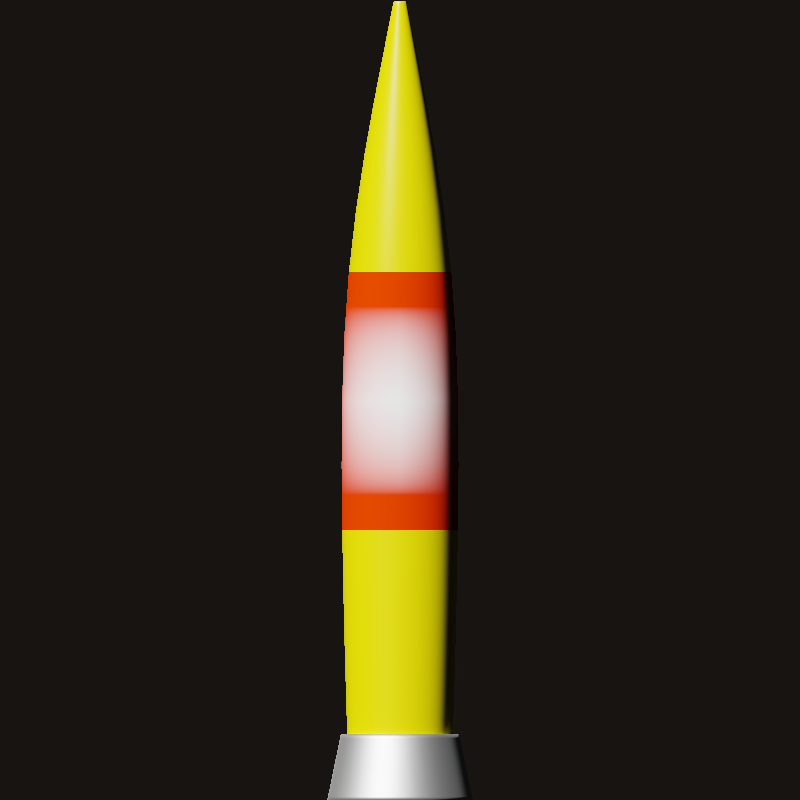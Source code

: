 # Source: missile.blend  (saved by Blender 2.79.0; exported with 4.5.12 LTS)
import bpy
from mathutils import Matrix  # noqa: F401  (used for matrix-valued properties, if any)

bpy.ops.wm.read_factory_settings(use_empty=True)
scene = bpy.context.scene
scene.name = 'Scene'

# ---- collections
col_collection_1 = bpy.data.collections.new('Collection 1'); scene.collection.children.link(col_collection_1)

# ---- images (referenced by path relative to the original .blend; pixels are not part of the script)
import os
ASSET_DIR = os.environ.get("B2B_ASSET_DIR", "")  # directory of the original .blend (textures are referenced by path, not embedded)
HERE = os.path.dirname(os.path.abspath(__file__))  # packed textures are extracted next to this script under _unpacked/

def load_image(name, relpath, width, height, colorspace="sRGB"):
    """Load a texture the original file referenced (path relative to the .blend, or extracted next to this script)."""
    p = next((c for c in (os.path.join(HERE, relpath), os.path.join(ASSET_DIR, relpath)) if relpath and os.path.exists(c)), "")
    if p:
        img = bpy.data.images.load(p, check_existing=True)
        img.name = name
    else:  # same state as the original file: an image datablock whose file is absent (Cycles renders it pink)
        img = bpy.data.images.new(name, width, height)
        img.source = "FILE"
        img.filepath = "//" + (relpath or name)
    img.colorspace_settings.name = colorspace
    return img
img_nukicon_png = load_image('nukicon.png', 'nukicon.png', 1024, 1024, 'sRGB')

# ---- materials (node trees are filled in below, after node groups)
mat_material_001 = bpy.data.materials.new('Material.001')
mat_material_001.alpha_threshold = 0.0
mat_material_001.roughness = 0.5
mat_middle = bpy.data.materials.new('Middle')
mat_middle.alpha_threshold = 0.0
mat_middle.roughness = 0.5
mat_rest = bpy.data.materials.new('Rest')
mat_rest.alpha_threshold = 0.0
mat_rest.roughness = 0.5

# ---- material node trees
mat_material_001.use_nodes = True; mat_material_001.node_tree.nodes.clear()
_N = mat_material_001.node_tree.nodes; _L = mat_material_001.node_tree.links
n0 = _N.new('ShaderNodeOutputMaterial'); n0.name = 'Material Output'; n0.location = (300, 300)
n1 = _N.new('ShaderNodeBsdfPrincipled'); n1.name = 'Principled BSDF'; n1.location = (10, 300)
n1.width = 150
n1.subsurface_method = 'BURLEY'
n1.inputs[1].default_value = 1.0
n1.inputs[3].default_value = 1.45
n1.inputs[9].default_value = (1.0, 1.0, 1.0)
n1.inputs[13].default_value = 0.0
_L.new(n1.outputs[0], n0.inputs[0])
n0.is_active_output = True
mat_middle.use_nodes = True; mat_middle.node_tree.nodes.clear()
_N = mat_middle.node_tree.nodes; _L = mat_middle.node_tree.links
n0 = _N.new('ShaderNodeOutputMaterial'); n0.name = 'Material Output'; n0.location = (300, 300)
n1 = _N.new('ShaderNodeMapping'); n1.name = 'Mapping'; n1.location = (-530, 58)
n2 = _N.new('ShaderNodeTexCoord'); n2.name = 'Texture Coordinate'; n2.location = (-740, 41)
n3 = _N.new('ShaderNodeTexImage'); n3.name = 'Image Texture'; n3.location = (-240, 40)
n3.width = 140
n3.image = img_nukicon_png
n3.extension = 'CLIP'
n4 = _N.new('ShaderNodeMix'); n4.name = 'Mix'; n4.location = (-100, 280)
n4.data_type = 'RGBA'
n4.inputs[6].default_value = (0.8, 0.02233, 0.0, 1.0)
n4.inputs[7].default_value = (1.0, 1.0, 1.0, 1.0)
n5 = _N.new('ShaderNodeBsdfPrincipled'); n5.name = 'Principled BSDF'; n5.location = (120, 320)
n5.width = 150
n5.subsurface_method = 'BURLEY'
n5.inputs[2].default_value = 0.0
n5.inputs[3].default_value = 1.45
n5.inputs[9].default_value = (1.0, 1.0, 1.0)
n5.inputs[13].default_value = 0.0
_L.new(n1.outputs[0], n3.inputs[0])
_L.new(n2.outputs[2], n1.inputs[0])
_L.new(n3.outputs[1], n4.inputs[0])
_L.new(n4.outputs[2], n5.inputs[0])
_L.new(n5.outputs[0], n0.inputs[0])
n0.is_active_output = True
mat_rest.use_nodes = True; mat_rest.node_tree.nodes.clear()
_N = mat_rest.node_tree.nodes; _L = mat_rest.node_tree.links
n0 = _N.new('ShaderNodeOutputMaterial'); n0.name = 'Material Output'; n0.location = (300, 300)
n1 = _N.new('ShaderNodeBsdfPrincipled'); n1.name = 'Principled BSDF'; n1.location = (10, 300)
n1.width = 150
n1.subsurface_method = 'BURLEY'
n1.inputs[0].default_value = (0.8, 0.6636, 0.0, 1.0)
n1.inputs[2].default_value = 0.3
n1.inputs[3].default_value = 1.45
n1.inputs[9].default_value = (1.0, 1.0, 1.0)
_L.new(n1.outputs[0], n0.inputs[0])
n0.is_active_output = True

# ---- world
world_world = bpy.data.worlds.new('World'); scene.world = world_world
world_world.use_nodes = True; world_world.node_tree.nodes.clear()
_N = world_world.node_tree.nodes; _L = world_world.node_tree.links
n0 = _N.new('ShaderNodeOutputWorld'); n0.name = 'World Output'; n0.location = (300, 300)
n1 = _N.new('ShaderNodeBackground'); n1.name = 'Background'; n1.location = (10, 300)
n1.inputs[1].default_value = 0.01
n2 = _N.new('ShaderNodeTexSky'); n2.name = 'Sky Texture'; n2.location = (-190, 300)
n2.sky_type = 'PREETHAM'
n2.sun_direction = (-0.8873, 0.3676, 0.2786)
n2.sun_elevation = 1.571
_L.new(n1.outputs[0], n0.inputs[0])
_L.new(n2.outputs[0], n1.inputs[0])
n0.is_active_output = True
world_world.color = (0.05088, 0.05088, 0.05088)
world_world.use_sun_shadow = False
world_world.sun_shadow_jitter_overblur = 0.0
world_world.cycles.sampling_method = 'MANUAL'

# ---- cameras
cam_camera_001 = bpy.data.cameras.new('Camera.001')
cam_camera_001.type = 'ORTHO'
cam_camera_001.clip_end = 100.0
cam_camera_001.lens = 35.0
cam_camera_001.sensor_width = 32.0
cam_camera_001.sensor_height = 18.0
cam_camera_001.ortho_scale = 4.0
cam_camera_001.display_size = 2.0
cam_camera_001.dof.focus_distance = 0.0

# ---- lights
light_sun = bpy.data.lights.new('Sun', 'SUN')
light_sun.transmission_factor = 0.0
light_sun.angle = 0.1993
light_sun.shadow_buffer_clip_start = 0.5
light_sun.shadow_soft_size = 0.1
light_sun.shadow_cascade_max_distance = 1000.0

# ---- meshes
me_cylinder_004 = bpy.data.meshes.new('Cylinder.004')
me_cylinder_004.from_pydata([(7.396e-08, 0.3649, 0.0), (7.85e-08, 0.2967, 0.3312), (0.0712, 0.3579, 0.0), (0.05788, 0.291, 0.3312), (0.1397, 0.3372, 0.0), (0.1135, 0.2741, 0.3312), (0.2028, 0.3034, 0.0), (0.1648, 0.2467, 0.3312), (0.2581, 0.2581, 0.0), (0.2098, 0.2098, 0.3312), (0.3034, 0.2028, 0.0), (0.2467, 0.1648, 0.3312), (0.3372, 0.1397, 0.0), (0.2741, 0.1135, 0.3312), (0.3579, 0.0712, 0.0), (0.291, 0.05788, 0.3312), (0.3649, 2.163e-07, 0.0), (0.2967, 2.274e-07, 0.3312), (0.3579, -0.0712, 0.0), (0.291, -0.05788, 0.3312), (0.3372, -0.1397, 0.0), (0.2741, -0.1135, 0.3312), (0.3034, -0.2028, 0.0), (0.2467, -0.1648, 0.3312), (0.2581, -0.2581, 0.0), (0.2098, -0.2098, 0.3312), (0.2028, -0.3034, 0.0), (0.1648, -0.2467, 0.3312), (0.1397, -0.3372, 0.0), (0.1135, -0.2741, 0.3312), (0.0712, -0.3579, 0.0), (0.05788, -0.291, 0.3312), (-4.495e-08, -0.3649, 0.0), (-1.818e-08, -0.2967, 0.3312), (-0.0712, -0.3579, 0.0), (-0.05788, -0.291, 0.3312), (-0.1397, -0.3372, 0.0), (-0.1135, -0.2741, 0.3312), (-0.2028, -0.3034, 0.0), (-0.1648, -0.2467, 0.3312), (-0.2581, -0.2581, 0.0), (-0.2098, -0.2098, 0.3312), (-0.3034, -0.2028, 0.0), (-0.2467, -0.1648, 0.3312), (-0.3372, -0.1397, 0.0), (-0.2741, -0.1135, 0.3312), (-0.3579, -0.0712, 0.0), (-0.291, -0.05788, 0.3312), (-0.3649, 5.412e-07, 0.0), (-0.2967, 4.915e-07, 0.3312), (-0.3579, 0.0712, 0.0), (-0.291, 0.05788, 0.3312), (-0.3372, 0.1397, 0.0), (-0.2741, 0.1135, 0.3312), (-0.3034, 0.2028, 0.0), (-0.2467, 0.1648, 0.3312), (-0.2581, 0.2581, 0.0), (-0.2098, 0.2098, 0.3312), (-0.2028, 0.3034, 0.0), (-0.1648, 0.2467, 0.3312), (-0.1397, 0.3372, 0.0), (-0.1135, 0.2741, 0.3312), (-0.0712, 0.3579, 0.0), (-0.05788, 0.291, 0.3312), (7.825e-08, 0.3006, 0.3125), (0.05864, 0.2948, 0.3125), (0.115, 0.2777, 0.3125), (0.167, 0.2499, 0.3125), (0.2125, 0.2125, 0.3125), (0.2499, 0.167, 0.3125), (0.2777, 0.115, 0.3125), (0.2948, 0.05864, 0.3125), (0.3006, 2.268e-07, 0.3125), (0.2948, -0.05863, 0.3125), (0.2777, -0.115, 0.3125), (0.2499, -0.167, 0.3125), (0.2125, -0.2125, 0.3125), (0.167, -0.2499, 0.3125), (0.115, -0.2777, 0.3125), (0.05864, -0.2948, 0.3125), (-1.969e-08, -0.3006, 0.3125), (-0.05864, -0.2948, 0.3125), (-0.115, -0.2777, 0.3125), (-0.167, -0.2499, 0.3125), (-0.2125, -0.2125, 0.3125), (-0.2499, -0.167, 0.3125), (-0.2777, -0.115, 0.3125), (-0.2948, -0.05863, 0.3125), (-0.3006, 4.943e-07, 0.3125), (-0.2948, 0.05864, 0.3125), (-0.2777, 0.115, 0.3125), (-0.2499, 0.167, 0.3125), (-0.2125, 0.2125, 0.3125), (-0.167, 0.2499, 0.3125), (-0.115, 0.2777, 0.3125), (-0.05863, 0.2948, 0.3125), (0.0704, 0.3539, 0.01982), (0.1381, 0.3334, 0.01982), (0.2005, 0.3, 0.01982), (0.2552, 0.2552, 0.01982), (0.3, 0.2005, 0.01982), (0.3334, 0.1381, 0.01982), (0.3539, 0.0704, 0.01982), (0.3609, 2.17e-07, 0.01982), (0.3539, -0.0704, 0.01982), (0.3334, -0.1381, 0.01982), (0.3, -0.2005, 0.01982), (0.2552, -0.2552, 0.01982), (0.2005, -0.3, 0.01982), (0.1381, -0.3334, 0.01982), (0.0704, -0.3539, 0.01982), (-4.335e-08, -0.3609, 0.01982), (-0.0704, -0.3539, 0.01982), (-0.1381, -0.3334, 0.01982), (-0.2005, -0.3, 0.01982), (-0.2552, -0.2552, 0.01982), (-0.3, -0.2005, 0.01982), (-0.3334, -0.1381, 0.01982), (-0.3539, -0.0704, 0.01982), (-0.3609, 5.382e-07, 0.01982), (-0.3539, 0.0704, 0.01982), (-0.3334, 0.1381, 0.01982), (-0.3, 0.2005, 0.01982), (-0.2552, 0.2552, 0.01982), (-0.2005, 0.3, 0.01982), (-0.1381, 0.3334, 0.01982), (-0.0704, 0.3539, 0.01982), (7.423e-08, 0.3609, 0.01982)], [], [(64, 1, 3, 65), (65, 3, 5, 66), (66, 5, 7, 67), (67, 7, 9, 68), (68, 9, 11, 69), (69, 11, 13, 70), (70, 13, 15, 71), (71, 15, 17, 72), (72, 17, 19, 73), (73, 19, 21, 74), (74, 21, 23, 75), (75, 23, 25, 76), (76, 25, 27, 77), (77, 27, 29, 78), (78, 29, 31, 79), (79, 31, 33, 80), (80, 33, 35, 81), (81, 35, 37, 82), (82, 37, 39, 83), (83, 39, 41, 84), (84, 41, 43, 85), (85, 43, 45, 86), (86, 45, 47, 87), (87, 47, 49, 88), (88, 49, 51, 89), (89, 51, 53, 90), (90, 53, 55, 91), (91, 55, 57, 92), (92, 57, 59, 93), (93, 59, 61, 94), (3, 1, 63, 61, 59, 57, 55, 53, 51, 49, 47, 45, 43, 41, 39, 37, 35, 33, 31, 29, 27, 25, 23, 21, 19, 17, 15, 13, 11, 9, 7, 5), (94, 61, 63, 95), (95, 63, 1, 64), (0, 2, 4, 6, 8, 10, 12, 14, 16, 18, 20, 22, 24, 26, 28, 30, 32, 34, 36, 38, 40, 42, 44, 46, 48, 50, 52, 54, 56, 58, 60, 62), (126, 95, 64, 127), (125, 94, 95, 126), (124, 93, 94, 125), (123, 92, 93, 124), (122, 91, 92, 123), (121, 90, 91, 122), (120, 89, 90, 121), (119, 88, 89, 120), (118, 87, 88, 119), (117, 86, 87, 118), (116, 85, 86, 117), (115, 84, 85, 116), (114, 83, 84, 115), (113, 82, 83, 114), (112, 81, 82, 113), (111, 80, 81, 112), (110, 79, 80, 111), (109, 78, 79, 110), (108, 77, 78, 109), (107, 76, 77, 108), (106, 75, 76, 107), (105, 74, 75, 106), (104, 73, 74, 105), (103, 72, 73, 104), (102, 71, 72, 103), (101, 70, 71, 102), (100, 69, 70, 101), (99, 68, 69, 100), (98, 67, 68, 99), (97, 66, 67, 98), (96, 65, 66, 97), (127, 64, 65, 96), (0, 127, 96, 2), (2, 96, 97, 4), (4, 97, 98, 6), (6, 98, 99, 8), (8, 99, 100, 10), (10, 100, 101, 12), (12, 101, 102, 14), (14, 102, 103, 16), (16, 103, 104, 18), (18, 104, 105, 20), (20, 105, 106, 22), (22, 106, 107, 24), (24, 107, 108, 26), (26, 108, 109, 28), (28, 109, 110, 30), (30, 110, 111, 32), (32, 111, 112, 34), (34, 112, 113, 36), (36, 113, 114, 38), (38, 114, 115, 40), (40, 115, 116, 42), (42, 116, 117, 44), (44, 117, 118, 46), (46, 118, 119, 48), (48, 119, 120, 50), (50, 120, 121, 52), (52, 121, 122, 54), (54, 122, 123, 56), (56, 123, 124, 58), (58, 124, 125, 60), (60, 125, 126, 62), (62, 126, 127, 0)])
me_cylinder_004.polygons.foreach_set('use_smooth', [True] * 98)
me_cylinder_004.materials.append(mat_material_001)
me_cylinder_004.use_remesh_preserve_volume = False
me_cylinder_004.use_remesh_preserve_attributes = False
me_cylinder_004.use_mirror_vertex_groups = False
me_cylinder_004.update()
me_cylinder_003 = bpy.data.meshes.new('Cylinder.003')
me_cylinder_003.from_pydata([(6.31e-08, 3.269e-07, 2.0)], [], [])
me_cylinder_003.use_remesh_preserve_volume = False
me_cylinder_003.use_remesh_preserve_attributes = False
me_cylinder_003.use_mirror_vertex_groups = False
me_cylinder_003.update()
me_cylinder = bpy.data.meshes.new('Cylinder')
me_cylinder.from_pydata([(5.066e-08, 0.2559, -2.0), (6.552e-08, 0.03234, 2.0), (0.04992, 0.251, -2.0), (0.00631, 0.03172, 2.0), (0.09793, 0.2364, -2.0), (0.01238, 0.02988, 2.0), (0.1422, 0.2128, -2.0), (0.01797, 0.02689, 2.0), (0.1809, 0.1809, -2.0), (0.02287, 0.02287, 2.0), (0.2128, 0.1422, -2.0), (0.02689, 0.01797, 2.0), (0.2364, 0.09793, -2.0), (0.02988, 0.01238, 2.0), (0.251, 0.04992, -2.0), (0.03172, 0.00631, 2.0), (0.2559, 2.616e-07, -2.0), (0.03234, 3.169e-07, 2.0), (0.251, -0.04992, -2.0), (0.03172, -0.00631, 2.0), (0.2364, -0.09793, -2.0), (0.02988, -0.01238, 2.0), (0.2128, -0.1422, -2.0), (0.02689, -0.01797, 2.0), (0.1809, -0.1809, -2.0), (0.02287, -0.02287, 2.0), (0.1422, -0.2128, -2.0), (0.01797, -0.02689, 2.0), (0.09793, -0.2364, -2.0), (0.01238, -0.02988, 2.0), (0.04992, -0.251, -2.0), (0.00631, -0.03172, 2.0), (-3.272e-08, -0.2559, -2.0), (5.498e-08, -0.03234, 2.0), (-0.04992, -0.251, -2.0), (-0.00631, -0.03172, 2.0), (-0.09793, -0.2364, -2.0), (-0.01238, -0.02988, 2.0), (-0.1422, -0.2128, -2.0), (-0.01797, -0.02689, 2.0), (-0.1809, -0.1809, -2.0), (-0.02287, -0.02287, 2.0), (-0.2128, -0.1422, -2.0), (-0.02689, -0.01797, 2.0), (-0.2364, -0.09793, -2.0), (-0.02988, -0.01238, 2.0), (-0.251, -0.04992, -2.0), (-0.03172, -0.00631, 2.0), (-0.2559, 4.894e-07, -2.0), (-0.03234, 3.457e-07, 2.0), (-0.251, 0.04992, -2.0), (-0.03172, 0.00631, 2.0), (-0.2364, 0.09793, -2.0), (-0.02988, 0.01238, 2.0), (-0.2128, 0.1422, -2.0), (-0.02689, 0.01797, 2.0), (-0.1809, 0.1809, -2.0), (-0.02287, 0.02287, 2.0), (-0.1422, 0.2128, -2.0), (-0.01797, 0.02689, 2.0), (-0.09793, 0.2364, -2.0), (-0.01238, 0.02988, 2.0), (-0.04992, 0.251, -2.0), (-0.00631, 0.03172, 2.0), (4.787e-08, 0.2978, -0.6667), (4.787e-08, 0.2978, 0.6667), (0.0581, 0.2921, 0.6667), (0.0581, 0.2921, -0.6667), (0.114, 0.2751, 0.6667), (0.114, 0.2751, -0.6667), (0.1655, 0.2476, 0.6667), (0.1655, 0.2476, -0.6667), (0.2106, 0.2106, 0.6667), (0.2106, 0.2106, -0.6667), (0.2476, 0.1655, 0.6667), (0.2476, 0.1655, -0.6667), (0.2751, 0.114, 0.6667), (0.2751, 0.114, -0.6667), (0.2921, 0.0581, 0.6667), (0.2921, 0.0581, -0.6667), (0.2978, 2.512e-07, 0.6667), (0.2978, 2.512e-07, -0.6667), (0.2921, -0.0581, 0.6667), (0.2921, -0.0581, -0.6667), (0.2751, -0.114, 0.6667), (0.2751, -0.114, -0.6667), (0.2476, -0.1655, 0.6667), (0.2476, -0.1655, -0.6667), (0.2106, -0.2106, 0.6667), (0.2106, -0.2106, -0.6667), (0.1655, -0.2476, 0.6667), (0.1655, -0.2476, -0.6667), (0.114, -0.2751, 0.6667), (0.114, -0.2751, -0.6667), (0.0581, -0.2921, 0.6667), (0.0581, -0.2921, -0.6667), (-4.917e-08, -0.2978, 0.6667), (-4.917e-08, -0.2978, -0.6667), (-0.0581, -0.2921, 0.6667), (-0.0581, -0.2921, -0.6667), (-0.114, -0.2751, 0.6667), (-0.114, -0.2751, -0.6667), (-0.1655, -0.2476, 0.6667), (-0.1655, -0.2476, -0.6667), (-0.2106, -0.2106, 0.6667), (-0.2106, -0.2106, -0.6667), (-0.2476, -0.1655, 0.6667), (-0.2476, -0.1655, -0.6667), (-0.2751, -0.114, 0.6667), (-0.2751, -0.114, -0.6667), (-0.2921, -0.0581, 0.6667), (-0.2921, -0.0581, -0.6667), (-0.2978, 5.163e-07, 0.6667), (-0.2978, 5.163e-07, -0.6667), (-0.2921, 0.0581, 0.6667), (-0.2921, 0.0581, -0.6667), (-0.2751, 0.114, 0.6667), (-0.2751, 0.114, -0.6667), (-0.2476, 0.1655, 0.6667), (-0.2476, 0.1655, -0.6667), (-0.2106, 0.2106, 0.6667), (-0.2106, 0.2106, -0.6667), (-0.1655, 0.2476, 0.6667), (-0.1655, 0.2476, -0.6667), (-0.114, 0.2751, 0.6667), (-0.114, 0.2751, -0.6667), (-0.0581, 0.2921, 0.6667), (-0.0581, 0.2921, -0.6667), (0.05074, 0.2551, -1.866), (0.09954, 0.2403, -1.866), (0.1445, 0.2163, -1.866), (0.1839, 0.1839, -1.866), (0.2163, 0.1445, -1.866), (0.2403, 0.09954, -1.866), (0.2551, 0.05074, -1.866), (0.2601, 2.605e-07, -1.866), (0.2551, -0.05074, -1.866), (0.2403, -0.09954, -1.866), (0.2163, -0.1445, -1.866), (0.1839, -0.1839, -1.866), (0.1445, -0.2163, -1.866), (0.09954, -0.2403, -1.866), (0.05074, -0.2551, -1.866), (-3.437e-08, -0.2601, -1.866), (-0.05074, -0.2551, -1.866), (-0.09954, -0.2403, -1.866), (-0.1445, -0.2163, -1.866), (-0.1839, -0.1839, -1.866), (-0.2163, -0.1445, -1.866), (-0.2403, -0.09954, -1.866), (-0.2551, -0.05074, -1.866), (-0.2601, 4.921e-07, -1.866), (-0.2551, 0.05074, -1.866), (-0.2403, 0.09954, -1.866), (-0.2163, 0.1445, -1.866), (-0.1839, 0.1839, -1.866), (-0.1445, 0.2163, -1.866), (-0.09954, 0.2403, -1.866), (-0.05074, 0.2551, -1.866), (5.038e-08, 0.2601, -1.866), (6.552e-08, 0.03234, 2.0), (0.00631, 0.03172, 2.0), (0.01238, 0.02988, 2.0), (0.01797, 0.02689, 2.0), (0.02287, 0.02287, 2.0), (0.02689, 0.01797, 2.0), (0.02988, 0.01238, 2.0), (0.03172, 0.00631, 2.0), (0.03234, 3.169e-07, 2.0), (0.03172, -0.00631, 2.0), (0.02988, -0.01238, 2.0), (0.02689, -0.01797, 2.0), (0.02287, -0.02287, 2.0), (0.01797, -0.02689, 2.0), (0.01238, -0.02988, 2.0), (0.00631, -0.03172, 2.0), (5.498e-08, -0.03234, 2.0), (-0.00631, -0.03172, 2.0), (-0.01238, -0.02988, 2.0), (-0.01797, -0.02689, 2.0), (-0.02287, -0.02287, 2.0), (-0.02689, -0.01797, 2.0), (-0.02988, -0.01238, 2.0), (-0.03172, -0.00631, 2.0), (-0.03234, 3.457e-07, 2.0), (-0.03172, 0.00631, 2.0), (-0.02988, 0.01238, 2.0), (-0.02689, 0.01797, 2.0), (-0.02287, 0.02287, 2.0), (-0.01797, 0.02689, 2.0), (-0.01238, 0.02988, 2.0), (-0.00631, 0.03172, 2.0), (0.01149, 0.05776, 1.867), (0.02254, 0.05441, 1.867), (0.03272, 0.04897, 1.867), (0.04164, 0.04164, 1.867), (0.04897, 0.03272, 1.867), (0.05441, 0.02254, 1.867), (0.05776, 0.01149, 1.867), (0.05889, 3.103e-07, 1.867), (0.05776, -0.01149, 1.867), (0.05441, -0.02254, 1.867), (0.04897, -0.03272, 1.867), (0.04164, -0.04164, 1.867), (0.03272, -0.04897, 1.867), (0.02254, -0.05441, 1.867), (0.01149, -0.05776, 1.867), (4.457e-08, -0.05889, 1.867), (-0.01149, -0.05776, 1.867), (-0.02254, -0.05441, 1.867), (-0.03272, -0.04897, 1.867), (-0.04164, -0.04164, 1.867), (-0.04897, -0.03272, 1.867), (-0.05441, -0.02254, 1.867), (-0.05776, -0.01149, 1.867), (-0.05889, 3.628e-07, 1.867), (-0.05776, 0.01149, 1.867), (-0.05441, 0.02254, 1.867), (-0.04897, 0.03272, 1.867), (-0.04164, 0.04164, 1.867), (-0.03272, 0.04897, 1.867), (-0.02254, 0.05441, 1.867), (-0.01149, 0.05776, 1.867), (6.376e-08, 0.05889, 1.867), (0.05013, 0.252, -1.967), (0.09833, 0.2374, -1.967), (0.1428, 0.2136, -1.967), (0.1817, 0.1817, -1.967), (0.2136, 0.1428, -1.967), (0.2374, 0.09833, -1.967), (0.252, 0.05013, -1.967), (0.2569, 2.613e-07, -1.967), (0.252, -0.05013, -1.967), (0.2374, -0.09833, -1.967), (0.2136, -0.1428, -1.967), (0.1817, -0.1817, -1.967), (0.1428, -0.2136, -1.967), (0.09833, -0.2374, -1.967), (0.05013, -0.252, -1.967), (-3.314e-08, -0.2569, -1.967), (-0.05013, -0.252, -1.967), (-0.09833, -0.2374, -1.967), (-0.1428, -0.2136, -1.967), (-0.1817, -0.1817, -1.967), (-0.2136, -0.1428, -1.967), (-0.2374, -0.09833, -1.967), (-0.252, -0.05013, -1.967), (-0.2569, 4.9e-07, -1.967), (-0.252, 0.05013, -1.967), (-0.2374, 0.09833, -1.967), (-0.2136, 0.1428, -1.967), (-0.1817, 0.1817, -1.967), (-0.1428, 0.2136, -1.967), (-0.09833, 0.2374, -1.967), (-0.05013, 0.252, -1.967), (5.059e-08, 0.2569, -1.967)], [], [(160, 1, 3, 161), (161, 3, 5, 162), (162, 5, 7, 163), (163, 7, 9, 164), (164, 9, 11, 165), (165, 11, 13, 166), (166, 13, 15, 167), (167, 15, 17, 168), (168, 17, 19, 169), (169, 19, 21, 170), (170, 21, 23, 171), (171, 23, 25, 172), (172, 25, 27, 173), (173, 27, 29, 174), (174, 29, 31, 175), (175, 31, 33, 176), (176, 33, 35, 177), (177, 35, 37, 178), (178, 37, 39, 179), (179, 39, 41, 180), (180, 41, 43, 181), (181, 43, 45, 182), (182, 45, 47, 183), (183, 47, 49, 184), (184, 49, 51, 185), (185, 51, 53, 186), (186, 53, 55, 187), (187, 55, 57, 188), (188, 57, 59, 189), (189, 59, 61, 190), (3, 1, 63, 61, 59, 57, 55, 53, 51, 49, 47, 45, 43, 41, 39, 37, 35, 33, 31, 29, 27, 25, 23, 21, 19, 17, 15, 13, 11, 9, 7, 5), (190, 61, 63, 191), (191, 63, 1, 160), (0, 2, 4, 6, 8, 10, 12, 14, 16, 18, 20, 22, 24, 26, 28, 30, 32, 34, 36, 38, 40, 42, 44, 46, 48, 50, 52, 54, 56, 58, 60, 62), (158, 127, 64, 159), (127, 126, 65, 64), (157, 125, 127, 158), (125, 124, 126, 127), (156, 123, 125, 157), (123, 122, 124, 125), (155, 121, 123, 156), (121, 120, 122, 123), (154, 119, 121, 155), (119, 118, 120, 121), (153, 117, 119, 154), (117, 116, 118, 119), (152, 115, 117, 153), (115, 114, 116, 117), (151, 113, 115, 152), (113, 112, 114, 115), (150, 111, 113, 151), (111, 110, 112, 113), (149, 109, 111, 150), (109, 108, 110, 111), (148, 107, 109, 149), (107, 106, 108, 109), (147, 105, 107, 148), (105, 104, 106, 107), (146, 103, 105, 147), (103, 102, 104, 105), (145, 101, 103, 146), (101, 100, 102, 103), (144, 99, 101, 145), (99, 98, 100, 101), (143, 97, 99, 144), (97, 96, 98, 99), (142, 95, 97, 143), (95, 94, 96, 97), (141, 93, 95, 142), (93, 92, 94, 95), (140, 91, 93, 141), (91, 90, 92, 93), (139, 89, 91, 140), (89, 88, 90, 91), (138, 87, 89, 139), (87, 86, 88, 89), (137, 85, 87, 138), (85, 84, 86, 87), (136, 83, 85, 137), (83, 82, 84, 85), (135, 81, 83, 136), (81, 80, 82, 83), (134, 79, 81, 135), (79, 78, 80, 81), (133, 77, 79, 134), (77, 76, 78, 79), (132, 75, 77, 133), (75, 74, 76, 77), (131, 73, 75, 132), (73, 72, 74, 75), (130, 71, 73, 131), (71, 70, 72, 73), (129, 69, 71, 130), (69, 68, 70, 71), (128, 67, 69, 129), (67, 66, 68, 69), (159, 64, 67, 128), (64, 65, 66, 67), (255, 159, 128, 224), (224, 128, 129, 225), (225, 129, 130, 226), (226, 130, 131, 227), (227, 131, 132, 228), (228, 132, 133, 229), (229, 133, 134, 230), (230, 134, 135, 231), (231, 135, 136, 232), (232, 136, 137, 233), (233, 137, 138, 234), (234, 138, 139, 235), (235, 139, 140, 236), (236, 140, 141, 237), (237, 141, 142, 238), (238, 142, 143, 239), (239, 143, 144, 240), (240, 144, 145, 241), (241, 145, 146, 242), (242, 146, 147, 243), (243, 147, 148, 244), (244, 148, 149, 245), (245, 149, 150, 246), (246, 150, 151, 247), (247, 151, 152, 248), (248, 152, 153, 249), (249, 153, 154, 250), (250, 154, 155, 251), (251, 155, 156, 252), (252, 156, 157, 253), (253, 157, 158, 254), (254, 158, 159, 255), (222, 191, 160, 223), (221, 190, 191, 222), (220, 189, 190, 221), (219, 188, 189, 220), (218, 187, 188, 219), (217, 186, 187, 218), (216, 185, 186, 217), (215, 184, 185, 216), (214, 183, 184, 215), (213, 182, 183, 214), (212, 181, 182, 213), (211, 180, 181, 212), (210, 179, 180, 211), (209, 178, 179, 210), (208, 177, 178, 209), (207, 176, 177, 208), (206, 175, 176, 207), (205, 174, 175, 206), (204, 173, 174, 205), (203, 172, 173, 204), (202, 171, 172, 203), (201, 170, 171, 202), (200, 169, 170, 201), (199, 168, 169, 200), (198, 167, 168, 199), (197, 166, 167, 198), (196, 165, 166, 197), (195, 164, 165, 196), (194, 163, 164, 195), (193, 162, 163, 194), (192, 161, 162, 193), (223, 160, 161, 192), (65, 223, 192, 66), (66, 192, 193, 68), (68, 193, 194, 70), (70, 194, 195, 72), (72, 195, 196, 74), (74, 196, 197, 76), (76, 197, 198, 78), (78, 198, 199, 80), (80, 199, 200, 82), (82, 200, 201, 84), (84, 201, 202, 86), (86, 202, 203, 88), (88, 203, 204, 90), (90, 204, 205, 92), (92, 205, 206, 94), (94, 206, 207, 96), (96, 207, 208, 98), (98, 208, 209, 100), (100, 209, 210, 102), (102, 210, 211, 104), (104, 211, 212, 106), (106, 212, 213, 108), (108, 213, 214, 110), (110, 214, 215, 112), (112, 215, 216, 114), (114, 216, 217, 116), (116, 217, 218, 118), (118, 218, 219, 120), (120, 219, 220, 122), (122, 220, 221, 124), (124, 221, 222, 126), (126, 222, 223, 65), (62, 254, 255, 0), (60, 253, 254, 62), (58, 252, 253, 60), (56, 251, 252, 58), (54, 250, 251, 56), (52, 249, 250, 54), (50, 248, 249, 52), (48, 247, 248, 50), (46, 246, 247, 48), (44, 245, 246, 46), (42, 244, 245, 44), (40, 243, 244, 42), (38, 242, 243, 40), (36, 241, 242, 38), (34, 240, 241, 36), (32, 239, 240, 34), (30, 238, 239, 32), (28, 237, 238, 30), (26, 236, 237, 28), (24, 235, 236, 26), (22, 234, 235, 24), (20, 233, 234, 22), (18, 232, 233, 20), (16, 231, 232, 18), (14, 230, 231, 16), (12, 229, 230, 14), (10, 228, 229, 12), (8, 227, 228, 10), (6, 226, 227, 8), (4, 225, 226, 6), (2, 224, 225, 4), (0, 255, 224, 2)])
me_cylinder.polygons.foreach_set('use_smooth', [True] * 226)
me_cylinder.polygons.foreach_set('material_index', [1, 1, 1, 1, 1, 1, 1, 1, 1, 1, 1, 1, 1, 1, 1, 1, 1, 1, 1, 1, 1, 1, 1, 1, 1, 1, 1, 1, 1, 1, 1, 1, 1, 1, 1, 0, 1, 0, 1, 0, 1, 0, 1, 0, 1, 0, 1, 0, 1, 0, 1, 0, 1, 0, 1, 0, 1, 0, 1, 0, 1, 0, 1, 0, 1, 0, 1, 0, 1, 0, 1, 0, 1, 0, 1, 0, 1, 0, 1, 0, 1, 0, 1, 0, 1, 0, 1, 0, 1, 0, 1, 0, 1, 0, 1, 0, 1, 0, 1, 1, 1, 1, 1, 1, 1, 1, 1, 1, 1, 1, 1, 1, 1, 1, 1, 1, 1, 1, 1, 1, 1, 1, 1, 1, 1, 1, 1, 1, 1, 1, 1, 1, 1, 1, 1, 1, 1, 1, 1, 1, 1, 1, 1, 1, 1, 1, 1, 1, 1, 1, 1, 1, 1, 1, 1, 1, 1, 1, 1, 1, 1, 1, 1, 1, 1, 1, 1, 1, 1, 1, 1, 1, 1, 1, 1, 1, 1, 1, 1, 1, 1, 1, 1, 1, 1, 1, 1, 1, 1, 1, 1, 1, 1, 1, 1, 1, 1, 1, 1, 1, 1, 1, 1, 1, 1, 1, 1, 1, 1, 1, 1, 1, 1, 1, 1, 1, 1, 1, 1, 1, 1, 1, 1, 1, 1, 1])
_uv = me_cylinder.uv_layers.new(name='UVMap')
_uv.uv.foreach_set('vector', [0.0, 0.0, 0.0, 0.0, 0.0, 0.0, 0.0, 0.0, 0.0, 0.0, 0.0, 0.0, 0.0, 0.0, 0.0, 0.0, 0.0, 0.0, 0.0, 0.0, 0.0, 0.0, 0.0, 0.0, 0.0, 0.0, 0.0, 0.0, 0.0, 0.0, 0.0, 0.0, 0.0, 0.0, 0.0, 0.0, 0.0, 0.0, 0.0, 0.0, 0.0, 0.0, 0.0, 0.0, 0.0, 0.0, 0.0, 0.0, 0.0, 0.0, 0.0, 0.0, 0.0, 0.0, 0.0, 0.0, 0.0, 0.0, 0.0, 0.0, 0.0, 0.0, 0.0, 0.0, 0.0, 0.0, 0.0, 0.0, 0.0, 0.0, 0.0, 0.0, 0.0, 0.0, 0.0, 0.0, 0.0, 0.0, 0.0, 0.0, 0.0, 0.0, 0.0, 0.0, 0.0, 0.0, 0.0, 0.0, 0.0, 0.0, 0.0, 0.0, 0.0, 0.0, 0.0, 0.0, 0.0, 0.0, 0.0, 0.0, 0.0, 0.0, 0.0, 0.0, 0.0, 0.0, 0.0, 0.0, 0.0, 0.0, 0.0, 0.0, 0.0, 0.0, 0.0, 0.0, 0.0, 0.0, 0.0, 0.0, 0.0, 0.0, 0.0, 0.0, 0.0, 0.0, 0.0, 0.0, 0.0, 0.0, 0.0, 0.0, 0.0, 0.0, 0.0, 0.0, 0.0, 0.0, 0.0, 0.0, 0.0, 0.0, 0.0, 0.0, 0.0, 0.0, 0.0, 0.0, 0.0, 0.0, 0.0, 0.0, 0.0, 0.0, 0.0, 0.0, 0.0, 0.0, 0.0, 0.0, 0.0, 0.0, 0.0, 0.0, 0.0, 0.0, 0.0, 0.0, 0.0, 0.0, 0.0, 0.0, 0.0, 0.0, 0.0, 0.0, 0.0, 0.0, 0.0, 0.0, 0.0, 0.0, 0.0, 0.0, 0.0, 0.0, 0.0, 0.0, 0.0, 0.0, 0.0, 0.0, 0.0, 0.0, 0.0, 0.0, 0.0, 0.0, 0.0, 0.0, 0.0, 0.0, 0.0, 0.0, 0.0, 0.0, 0.0, 0.0, 0.0, 0.0, 0.0, 0.0, 0.0, 0.0, 0.0, 0.0, 0.0, 0.0, 0.0, 0.0, 0.0, 0.0, 0.0, 0.0, 0.0, 0.0, 0.0, 0.0, 0.0, 0.0, 0.0, 0.0, 0.0, 0.0, 0.0, 0.0, 0.0, 0.0, 0.0, 0.0, 0.0, 0.0, 0.0, 0.0, 0.0, 0.0, 0.0, 0.0, 0.0, 0.0, 0.0, 0.0, 0.0, 0.0, 0.0, 0.0, 0.0, 0.0, 0.0, 0.0, 0.0, 0.0, 0.0, 0.0, 0.0, 0.0, 0.0, 0.0, 0.0, 0.0, 0.0, 0.0, 0.0, 0.0, 0.0, 0.0, 0.0, 0.0, 0.0, 0.0, 0.0, 0.0, 0.0, 0.0, 0.0, 0.0, 0.0, 0.0, 0.0, 0.0, 0.0, 0.0, 0.0, 0.0, 0.0, 0.0, 0.0, 0.0, 0.0, 0.0, 0.0, 0.0, 0.0, 0.0, 0.0, 0.0, 0.0, 0.0, 0.0, 0.0, 0.0, 0.0, 0.0, 0.0, 0.0, 0.0, 0.0, 0.0, 0.0, 0.0, 0.0, 0.0, 0.0, 0.0, 0.0, 0.0, 0.0, 0.0, 0.0, 0.0, 0.0, 0.0, 0.0, 0.0, 0.0, 0.0, 0.0, 0.0, 0.0, 0.0, 0.0, 0.0, 0.0, 0.0, 0.0, 0.0, 0.0, 0.0, 0.0, 0.0, 0.0, 0.0, 0.0, 0.0, 0.0, 0.0, 0.0, 0.0, 0.0, 0.0, 0.0, 0.0, 0.0, 0.0, 0.0, 0.0, 0.0, 0.0, 0.0, 0.0, 0.0, 0.0, 0.0, 0.0, 0.0, 0.0, 0.0, 0.0, 0.0, 0.0, 0.0, 0.0, 0.0, 0.0, 0.0, 0.0, 0.0, 0.0, 0.0, 0.0, 0.0, 0.0, 0.6177, -0.8738, 0.6177, 1.874, 0.5, 1.874, 0.5, -0.8738, 0.0, 0.0, 0.0, 0.0, 0.0, 0.0, 0.0, 0.0, 0.7353, -0.8738, 0.7353, 1.874, 0.6177, 1.874, 0.6177, -0.8738, 0.0, 0.0, 0.0, 0.0, 0.0, 0.0, 0.0, 0.0, 0.853, -0.8738, 0.853, 1.874, 0.7353, 1.874, 0.7353, -0.8738, 0.0, 0.0, 0.0, 0.0, 0.0, 0.0, 0.0, 0.0, 0.9706, -0.8738, 0.9706, 1.874, 0.853, 1.874, 0.853, -0.8738, 0.0, 0.0, 0.0, 0.0, 0.0, 0.0, 0.0, 0.0, 1.088, -0.8738, 1.088, 1.874, 0.9706, 1.874, 0.9706, -0.8738, 0.0, 0.0, 0.0, 0.0, 0.0, 0.0, 0.0, 0.0, 1.206, -0.8738, 1.206, 1.874, 1.088, 1.874, 1.088, -0.8738, 0.0, 0.0, 0.0, 0.0, 0.0, 0.0, 0.0, 0.0, 1.324, -0.8738, 1.324, 1.874, 1.206, 1.874, 1.206, -0.8738, 0.0, 0.0, 0.0, 0.0, 0.0, 0.0, 0.0, 0.0, 1.441, -0.8738, 1.441, 1.874, 1.324, 1.874, 1.324, -0.8738, 0.0, 0.0, 0.0, 0.0, 0.0, 0.0, 0.0, 0.0, 1.559, -0.8738, 1.559, 1.874, 1.441, 1.874, 1.441, -0.8738, 0.0, 0.0, 0.0, 0.0, 0.0, 0.0, 0.0, 0.0, 1.677, -0.8738, 1.677, 1.874, 1.559, 1.874, 1.559, -0.8738, 0.0, 0.0, 0.0, 0.0, 0.0, 0.0, 0.0, 0.0, 1.794, -0.8738, 1.794, 1.874, 1.677, 1.874, 1.677, -0.8738, 0.0, 0.0, 0.0, 0.0, 0.0, 0.0, 0.0, 0.0, 1.912, -0.8738, 1.912, 1.874, 1.794, 1.874, 1.794, -0.8738, 0.0, 0.0, 0.0, 0.0, 0.0, 0.0, 0.0, 0.0, 2.03, -0.8738, 2.03, 1.874, 1.912, 1.874, 1.912, -0.8738, 0.0, 0.0, 0.0, 0.0, 0.0, 0.0, 0.0, 0.0, 2.147, -0.8738, 2.147, 1.874, 2.03, 1.874, 2.03, -0.8738, 0.0, 0.0, 0.0, 0.0, 0.0, 0.0, 0.0, 0.0, 2.265, -0.8738, 2.265, 1.874, 2.147, 1.874, 2.147, -0.8738, 0.0, 0.0, 0.0, 0.0, 0.0, 0.0, 0.0, 0.0, 2.382, -0.8738, 2.382, 1.874, 2.265, 1.874, 2.265, -0.8738, 0.0, 0.0, 0.0, 0.0, 0.0, 0.0, 0.0, 0.0, -1.265, -0.8738, -1.265, 1.874, -1.382, 1.874, -1.382, -0.8738, 0.0, 0.0, 0.0, 0.0, 0.0, 0.0, 0.0, 0.0, -1.147, -0.8738, -1.147, 1.874, -1.265, 1.874, -1.265, -0.8738, 0.0, 0.0, 0.0, 0.0, 0.0, 0.0, 0.0, 0.0, -1.03, -0.8738, -1.03, 1.874, -1.147, 1.874, -1.147, -0.8738, 0.0, 0.0, 0.0, 0.0, 0.0, 0.0, 0.0, 0.0, -0.9119, -0.8738, -0.9119, 1.874, -1.03, 1.874, -1.03, -0.8738, 0.0, 0.0, 0.0, 0.0, 0.0, 0.0, 0.0, 0.0, -0.7942, -0.8738, -0.7942, 1.874, -0.9119, 1.874, -0.9119, -0.8738, 0.0, 0.0, 0.0, 0.0, 0.0, 0.0, 0.0, 0.0, -0.6766, -0.8738, -0.6766, 1.874, -0.7942, 1.874, -0.7942, -0.8738, 0.0, 0.0, 0.0, 0.0, 0.0, 0.0, 0.0, 0.0, -0.5589, -0.8738, -0.5589, 1.874, -0.6766, 1.874, -0.6766, -0.8738, 0.0, 0.0, 0.0, 0.0, 0.0, 0.0, 0.0, 0.0, -0.4412, -0.8738, -0.4412, 1.874, -0.5589, 1.874, -0.5589, -0.8738, 0.0, 0.0, 0.0, 0.0, 0.0, 0.0, 0.0, 0.0, -0.3236, -0.8738, -0.3236, 1.874, -0.4412, 1.874, -0.4412, -0.8738, 0.0, 0.0, 0.0, 0.0, 0.0, 0.0, 0.0, 0.0, -0.2059, -0.8738, -0.2059, 1.874, -0.3236, 1.874, -0.3236, -0.8738, 0.0, 0.0, 0.0, 0.0, 0.0, 0.0, 0.0, 0.0, -0.08828, -0.8738, -0.08828, 1.874, -0.2059, 1.874, -0.2059, -0.8738, 0.0, 0.0, 0.0, 0.0, 0.0, 0.0, 0.0, 0.0, 0.02938, -0.8738, 0.02938, 1.874, -0.08828, 1.874, -0.08828, -0.8738, 0.0, 0.0, 0.0, 0.0, 0.0, 0.0, 0.0, 0.0, 0.147, -0.8738, 0.147, 1.874, 0.02938, 1.874, 0.02938, -0.8738, 0.0, 0.0, 0.0, 0.0, 0.0, 0.0, 0.0, 0.0, 0.2647, -0.8738, 0.2647, 1.874, 0.147, 1.874, 0.147, -0.8738, 0.0, 0.0, 0.0, 0.0, 0.0, 0.0, 0.0, 0.0, 0.3823, -0.8738, 0.3823, 1.874, 0.2647, 1.874, 0.2647, -0.8738, 0.0, 0.0, 0.0, 0.0, 0.0, 0.0, 0.0, 0.0, 0.5, -0.8738, 0.5, 1.874, 0.3823, 1.874, 0.3823, -0.8738, 0.0, 0.0, 0.0, 0.0, 0.0, 0.0, 0.0, 0.0, 0.0, 0.0, 0.0, 0.0, 0.0, 0.0, 0.0, 0.0, 0.0, 0.0, 0.0, 0.0, 0.0, 0.0, 0.0, 0.0, 0.0, 0.0, 0.0, 0.0, 0.0, 0.0, 0.0, 0.0, 0.0, 0.0, 0.0, 0.0, 0.0, 0.0, 0.0, 0.0, 0.0, 0.0, 0.0, 0.0, 0.0, 0.0, 0.0, 0.0, 0.0, 0.0, 0.0, 0.0, 0.0, 0.0, 0.0, 0.0, 0.0, 0.0, 0.0, 0.0, 0.0, 0.0, 0.0, 0.0, 0.0, 0.0, 0.0, 0.0, 0.0, 0.0, 0.0, 0.0, 0.0, 0.0, 0.0, 0.0, 0.0, 0.0, 0.0, 0.0, 0.0, 0.0, 0.0, 0.0, 0.0, 0.0, 0.0, 0.0, 0.0, 0.0, 0.0, 0.0, 0.0, 0.0, 0.0, 0.0, 0.0, 0.0, 0.0, 0.0, 0.0, 0.0, 0.0, 0.0, 0.0, 0.0, 0.0, 0.0, 0.0, 0.0, 0.0, 0.0, 0.0, 0.0, 0.0, 0.0, 0.0, 0.0, 0.0, 0.0, 0.0, 0.0, 0.0, 0.0, 0.0, 0.0, 0.0, 0.0, 0.0, 0.0, 0.0, 0.0, 0.0, 0.0, 0.0, 0.0, 0.0, 0.0, 0.0, 0.0, 0.0, 0.0, 0.0, 0.0, 0.0, 0.0, 0.0, 0.0, 0.0, 0.0, 0.0, 0.0, 0.0, 0.0, 0.0, 0.0, 0.0, 0.0, 0.0, 0.0, 0.0, 0.0, 0.0, 0.0, 0.0, 0.0, 0.0, 0.0, 0.0, 0.0, 0.0, 0.0, 0.0, 0.0, 0.0, 0.0, 0.0, 0.0, 0.0, 0.0, 0.0, 0.0, 0.0, 0.0, 0.0, 0.0, 0.0, 0.0, 0.0, 0.0, 0.0, 0.0, 0.0, 0.0, 0.0, 0.0, 0.0, 0.0, 0.0, 0.0, 0.0, 0.0, 0.0, 0.0, 0.0, 0.0, 0.0, 0.0, 0.0, 0.0, 0.0, 0.0, 0.0, 0.0, 0.0, 0.0, 0.0, 0.0, 0.0, 0.0, 0.0, 0.0, 0.0, 0.0, 0.0, 0.0, 0.0, 0.0, 0.0, 0.0, 0.0, 0.0, 0.0, 0.0, 0.0, 0.0, 0.0, 0.0, 0.0, 0.0, 0.0, 0.0, 0.0, 0.0, 0.0, 0.0, 0.0, 0.0, 0.0, 0.0, 0.0, 0.0, 0.0, 0.0, 0.0, 0.0, 0.0, 0.0, 0.0, 0.0, 0.0, 0.0, 0.0, 0.0, 0.0, 0.0, 0.0, 0.0, 0.0, 0.0, 0.0, 0.0, 0.0, 0.0, 0.0, 0.0, 0.0, 0.0, 0.0, 0.0, 0.0, 0.0, 0.0, 0.0, 0.0, 0.0, 0.0, 0.0, 0.0, 0.0, 0.0, 0.0, 0.0, 0.0, 0.0, 0.0, 0.0, 0.0, 0.0, 0.0, 0.0, 0.0, 0.0, 0.0, 0.0, 0.0, 0.0, 0.0, 0.0, 0.0, 0.0, 0.0, 0.0, 0.0, 0.0, 0.0, 0.0, 0.0, 0.0, 0.0, 0.0, 0.0, 0.0, 0.0, 0.0, 0.0, 0.0, 0.0, 0.0, 0.0, 0.0, 0.0, 0.0, 0.0, 0.0, 0.0, 0.0, 0.0, 0.0, 0.0, 0.0, 0.0, 0.0, 0.0, 0.0, 0.0, 0.0, 0.0, 0.0, 0.0, 0.0, 0.0, 0.0, 0.0, 0.0, 0.0, 0.0, 0.0, 0.0, 0.0, 0.0, 0.0, 0.0, 0.0, 0.0, 0.0, 0.0, 0.0, 0.0, 0.0, 0.0, 0.0, 0.0, 0.0, 0.0, 0.0, 0.0, 0.0, 0.0, 0.0, 0.0, 0.0, 0.0, 0.0, 0.0, 0.0, 0.0, 0.0, 0.0, 0.0, 0.0, 0.0, 0.0, 0.0, 0.0, 0.0, 0.0, 0.0, 0.0, 0.0, 0.0, 0.0, 0.0, 0.0, 0.0, 0.0, 0.0, 0.0, 0.0, 0.0, 0.0, 0.0, 0.0, 0.0, 0.0, 0.0, 0.0, 0.0, 0.0, 0.0, 0.0, 0.0, 0.0, 0.0, 0.0, 0.0, 0.0, 0.0, 0.0, 0.0, 0.0, 0.0, 0.0, 0.0, 0.0, 0.0, 0.0, 0.0, 0.0, 0.0, 0.0, 0.0, 0.0, 0.0, 0.0, 0.0, 0.0, 0.0, 0.0, 0.0, 0.0, 0.0, 0.0, 0.0, 0.0, 0.0, 0.0, 0.0, 0.0, 0.0, 0.0, 0.0, 0.0, 0.0, 0.0, 0.0, 0.0, 0.0, 0.0, 0.0, 0.0, 0.0, 0.0, 0.0, 0.0, 0.0, 0.0, 0.0, 0.0, 0.0, 0.0, 0.0, 0.0, 0.0, 0.0, 0.0, 0.0, 0.0, 0.0, 0.0, 0.0, 0.0, 0.0, 0.0, 0.0, 0.0, 0.0, 0.0, 0.0, 0.0, 0.0, 0.0, 0.0, 0.0, 0.0, 0.0, 0.0, 0.0, 0.0, 0.0, 0.0, 0.0, 0.0, 0.0, 0.0, 0.0, 0.0, 0.0, 0.0, 0.0, 0.0, 0.0, 0.0, 0.0, 0.0, 0.0, 0.0, 0.0, 0.0, 0.0, 0.0, 0.0, 0.0, 0.0, 0.0, 0.0, 0.0, 0.0, 0.0, 0.0, 0.0, 0.0, 0.0, 0.0, 0.0, 0.0, 0.0, 0.0, 0.0, 0.0, 0.0, 0.0, 0.0, 0.0, 0.0, 0.0, 0.0, 0.0, 0.0, 0.0, 0.0, 0.0, 0.0, 0.0, 0.0, 0.0, 0.0, 0.0, 0.0, 0.0, 0.0, 0.0, 0.0, 0.0, 0.0, 0.0, 0.0, 0.0, 0.0, 0.0, 0.0, 0.0, 0.0, 0.0, 0.0, 0.0, 0.0, 0.0, 0.0, 0.0, 0.0, 0.0, 0.0, 0.0, 0.0, 0.0, 0.0, 0.0, 0.0, 0.0, 0.0, 0.0, 0.0, 0.0, 0.0, 0.0, 0.0, 0.0, 0.0, 0.0, 0.0, 0.0, 0.0, 0.0, 0.0, 0.0, 0.0, 0.0, 0.0, 0.0, 0.0, 0.0, 0.0, 0.0, 0.0, 0.0, 0.0, 0.0, 0.0, 0.0, 0.0, 0.0, 0.0, 0.0, 0.0, 0.0, 0.0, 0.0, 0.0, 0.0, 0.0, 0.0, 0.0, 0.0, 0.0, 0.0, 0.0, 0.0, 0.0, 0.0, 0.0, 0.0, 0.0, 0.0, 0.0, 0.0, 0.0, 0.0, 0.0, 0.0, 0.0, 0.0, 0.0, 0.0, 0.0, 0.0, 0.0, 0.0, 0.0, 0.0, 0.0, 0.0, 0.0, 0.0, 0.0, 0.0, 0.0, 0.0, 0.0, 0.0, 0.0, 0.0, 0.0, 0.0, 0.0, 0.0, 0.0, 0.0, 0.0, 0.0, 0.0, 0.0, 0.0, 0.0, 0.0, 0.0, 0.0, 0.0, 0.0, 0.0, 0.0, 0.0, 0.0, 0.0, 0.0, 0.0, 0.0, 0.0, 0.0, 0.0, 0.0, 0.0, 0.0, 0.0, 0.0, 0.0, 0.0, 0.0, 0.0, 0.0, 0.0, 0.0, 0.0, 0.0, 0.0, 0.0, 0.0, 0.0, 0.0, 0.0, 0.0, 0.0, 0.0, 0.0, 0.0, 0.0, 0.0, 0.0, 0.0, 0.0, 0.0, 0.0, 0.0, 0.0, 0.0, 0.0, 0.0, 0.0, 0.0, 0.0, 0.0, 0.0, 0.0, 0.0, 0.0, 0.0, 0.0, 0.0, 0.0, 0.0, 0.0, 0.0, 0.0, 0.0, 0.0, 0.0, 0.0, 0.0, 0.0, 0.0, 0.0, 0.0, 0.0, 0.0, 0.0, 0.0, 0.0, 0.0, 0.0, 0.0, 0.0, 0.0, 0.0, 0.0, 0.0, 0.0, 0.0, 0.0, 0.0, 0.0, 0.0, 0.0, 0.0, 0.0, 0.0, 0.0, 0.0, 0.0, 0.0, 0.0, 0.0, 0.0, 0.0, 0.0, 0.0, 0.0, 0.0, 0.0, 0.0, 0.0, 0.0, 0.0, 0.0, 0.0, 0.0, 0.0, 0.0, 0.0, 0.0, 0.0, 0.0, 0.0, 0.0, 0.0, 0.0, 0.0, 0.0, 0.0, 0.0, 0.0, 0.0, 0.0, 0.0, 0.0, 0.0, 0.0, 0.0, 0.0, 0.0, 0.0, 0.0, 0.0, 0.0, 0.0, 0.0, 0.0, 0.0, 0.0, 0.0, 0.0, 0.0, 0.0, 0.0, 0.0, 0.0, 0.0, 0.0, 0.0, 0.0, 0.0, 0.0, 0.0, 0.0, 0.0, 0.0, 0.0, 0.0, 0.0, 0.0, 0.0, 0.0, 0.0, 0.0, 0.0, 0.0, 0.0, 0.0, 0.0, 0.0, 0.0, 0.0, 0.0, 0.0, 0.0, 0.0, 0.0, 0.0, 0.0, 0.0, 0.0, 0.0, 0.0, 0.0, 0.0, 0.0, 0.0, 0.0, 0.0, 0.0, 0.0, 0.0, 0.0, 0.0, 0.0, 0.0, 0.0, 0.0, 0.0, 0.0, 0.0, 0.0, 0.0, 0.0, 0.0, 0.0, 0.0, 0.0, 0.0, 0.0, 0.0, 0.0, 0.0, 0.0, 0.0, 0.0, 0.0, 0.0, 0.0, 0.0, 0.0, 0.0, 0.0, 0.0, 0.0, 0.0, 0.0, 0.0, 0.0, 0.0, 0.0, 0.0, 0.0, 0.0, 0.0, 0.0, 0.0, 0.0, 0.0, 0.0, 0.0, 0.0, 0.0, 0.0, 0.0, 0.0, 0.0, 0.0, 0.0, 0.0, 0.0, 0.0, 0.0, 0.0, 0.0, 0.0, 0.0, 0.0, 0.0, 0.0, 0.0, 0.0, 0.0, 0.0, 0.0, 0.0, 0.0, 0.0, 0.0, 0.0, 0.0, 0.0, 0.0, 0.0, 0.0, 0.0, 0.0, 0.0, 0.0, 0.0, 0.0, 0.0, 0.0, 0.0, 0.0, 0.0, 0.0, 0.0, 0.0, 0.0, 0.0, 0.0, 0.0, 0.0, 0.0, 0.0, 0.0, 0.0, 0.0, 0.0, 0.0, 0.0, 0.0, 0.0, 0.0, 0.0, 0.0, 0.0, 0.0, 0.0, 0.0, 0.0, 0.0, 0.0, 0.0])
me_cylinder.materials.append(mat_middle)
me_cylinder.materials.append(mat_rest)
me_cylinder.use_remesh_preserve_volume = False
me_cylinder.use_remesh_preserve_attributes = False
me_cylinder.use_mirror_vertex_groups = False
me_cylinder.update()

# ---- objects
ob_cylinder_002 = bpy.data.objects.new('Cylinder.002', me_cylinder_004)
ob_cylinder_001 = bpy.data.objects.new('Cylinder.001', me_cylinder_003)
ob_cylinder = bpy.data.objects.new('Cylinder', me_cylinder)
ob_sun = bpy.data.objects.new('Sun', light_sun)
ob_camera = bpy.data.objects.new('Camera', cam_camera_001)

# ---- transforms, parenting, visibility, modifiers, constraints
ob_cylinder_002.location = (-8.405e-08, -3.371e-07, -2.0)
ob_cylinder_002.lineart.crease_threshold = 0.0
ob_cylinder_001.location = (0.0, 0.0, 0.0)
ob_cylinder_001.lineart.crease_threshold = 0.0
_m = ob_cylinder_001.modifiers.new('Subsurf', 'SUBSURF')
_m.uv_smooth = 'PRESERVE_CORNERS'
_m.quality = 2
_m.levels = 3
_m.show_only_control_edges = False
ob_cylinder.location = (0.0, 0.0, 0.0)
ob_cylinder.rotation_euler = (0.0, -0.0, 3.142)
ob_cylinder.lineart.crease_threshold = 0.0
_m = ob_cylinder.modifiers.new('Subsurf', 'SUBSURF')
_m.uv_smooth = 'PRESERVE_CORNERS'
_m.quality = 2
_m.levels = 3
_m.show_only_control_edges = False
ob_sun.location = (-9.173, 2.389, 6.39)
ob_sun.rotation_euler = (-0.2496, -0.8937, 1.29)
ob_sun.lineart.crease_threshold = 0.0
ob_camera.location = (0.0, -17.99, 0.0)
ob_camera.rotation_euler = (1.571, -0.0, 0.0)
ob_camera.scale = (1.0, 1.0, 1.0)
ob_camera.lineart.crease_threshold = 0.0

# ---- collection membership
col_collection_1.objects.link(ob_cylinder_002)
col_collection_1.objects.link(ob_cylinder_001)
col_collection_1.objects.link(ob_cylinder)
col_collection_1.objects.link(ob_sun)
col_collection_1.objects.link(ob_camera)

# ---- scene / render settings (as saved in the file)
scene.camera = ob_camera
scene.frame_start = 1; scene.frame_end = 250; scene.frame_set(1)
scene.render.engine = 'CYCLES'
scene.render.image_settings.color_depth = '16'
scene.render.resolution_x = 256
scene.render.resolution_y = 256
scene.render.fps = 30
scene.render.dither_intensity = 0.0
scene.render.film_transparent = True
scene.cycles.feature_set = 'EXPERIMENTAL'
scene.cycles.use_denoising = False
scene.cycles.samples = 2000
scene.cycles.sampling_pattern = 'TABULATED_SOBOL'
scene.cycles.light_sampling_threshold = 0.0
scene.cycles.use_adaptive_sampling = False
scene.cycles.use_light_tree = False
scene.cycles.blur_glossy = 0.0
scene.cycles.max_bounces = 5
scene.cycles.filter_width = 0.01
scene.cycles.sample_clamp_indirect = 50.0
scene.view_settings.view_transform = 'Filmic'
bpy.context.view_layer.update()
